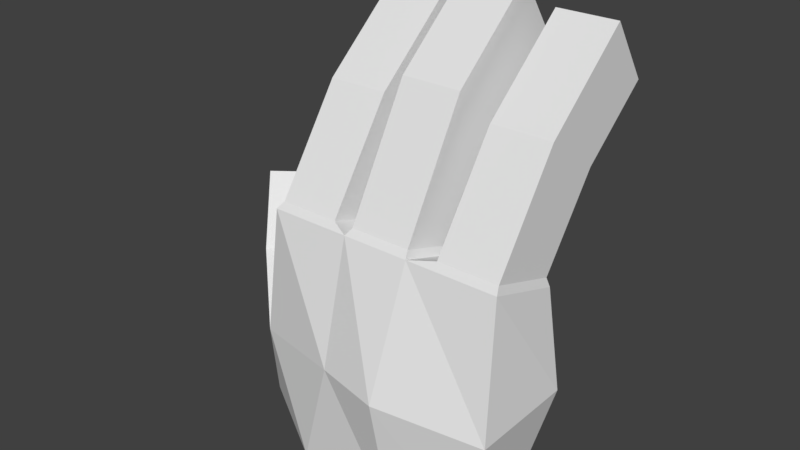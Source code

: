 # Source: Hand_Placeholder.blend  (saved by Blender 2.79.0; exported with 4.5.12 LTS)
import bpy
from mathutils import Matrix  # noqa: F401  (used for matrix-valued properties, if any)

bpy.ops.wm.read_factory_settings(use_empty=True)
scene = bpy.context.scene
scene.name = 'Scene'

# ---- collections
col_collection_1 = bpy.data.collections.new('Collection 1'); scene.collection.children.link(col_collection_1)

# ---- world
world_world = bpy.data.worlds.new('World'); scene.world = world_world
world_world.color = (0.05088, 0.05088, 0.05088)
world_world.use_sun_shadow = False
world_world.sun_shadow_jitter_overblur = 0.0
world_world.cycles.sampling_method = 'MANUAL'

# ---- meshes
me_cube_001 = bpy.data.meshes.new('Cube.001')
me_cube_001.from_pydata([(-1.375, -0.1502, -0.887), (-1.138, -0.2783, 1.202), (-0.9954, 0.6013, -0.6564), (-1.138, 0.485, 0.946), (1.283, -0.4828, -1.075), (1.236, -0.2783, 1.202), (1.198, 0.2883, -0.8475), (1.236, 0.485, 0.946), (-1.243, -0.3513, -0.05994), (-1.116, 0.3346, 0.3818), (1.391, 0.4689, 0.0), (1.391, -0.578, 0.0), (0.5237, 0.521, -0.8809), (-0.3345, 0.4466, -0.8809), (-0.3333, 0.485, 0.946), (0.3333, 0.485, 0.946), (-0.675, -0.5112, -1.141), (0.4243, -0.5765, -1.224), (0.3333, -0.2783, 1.202), (-0.3333, -0.2783, 1.202), (0.3132, -0.7254, -0.001188), (-0.3333, -0.578, 0.0), (-0.3646, 0.4598, 0.09255), (0.5249, 0.575, 0.0), (0.6029, 0.4767, 1.027), (1.203, 0.4767, 1.027), (1.203, -0.2102, 1.257), (0.6029, -0.2102, 1.257), (-0.3, 0.4767, 1.027), (0.3, 0.4767, 1.027), (0.3, -0.2102, 1.257), (-0.3, -0.2102, 1.257), (-1.105, -0.2102, 1.257), (-1.105, 0.4767, 1.027), (-0.5051, -0.2102, 1.257), (-0.5051, 0.4767, 1.027), (0.6029, 1.046, 1.819), (1.203, 1.046, 1.819), (1.203, 0.4489, 2.229), (0.6029, 0.4489, 2.229), (-0.3, 1.046, 2.022), (0.3, 1.046, 2.022), (0.3, 0.4489, 2.432), (-0.3, 0.4489, 2.432), (-1.105, 0.4489, 2.229), (-1.105, 1.046, 1.819), (-0.5051, 0.4489, 2.229), (-0.5051, 1.046, 1.819), (0.6029, 1.729, 2.387), (1.203, 1.729, 2.387), (1.203, 1.319, 2.984), (0.6029, 1.319, 2.984), (-0.3, 1.729, 2.59), (0.3, 1.729, 2.59), (0.3, 1.319, 3.187), (-0.3, 1.319, 3.187), (-1.105, 1.319, 2.984), (-1.105, 1.729, 2.387), (-0.5051, 1.319, 2.984), (-0.5051, 1.729, 2.387), (-1.614, 0.9496, 0.1075), (-2.052, 0.5017, 0.04537), (-1.424, 0.4585, 0.3823), (-1.815, 0.1832, 0.3751), (-1.838, 1.222, 0.7867), (-2.139, 1.049, 0.7895), (-1.659, 0.7577, 1.046), (-2.028, 0.4977, 1.039)], [], [(8, 1, 3, 9), (23, 15, 7, 10), (10, 7, 5, 11), (21, 19, 1, 8), (12, 6, 4, 17), (19, 14, 35, 34), (16, 21, 8, 0), (6, 10, 11, 4), (12, 23, 10, 6), (8, 9, 62, 63), (2, 9, 22, 13), (13, 22, 23, 12), (4, 11, 20, 17), (17, 20, 21, 16), (5, 7, 25, 26), (14, 19, 31, 28), (2, 13, 16, 0), (13, 12, 17, 16), (11, 5, 18, 20), (20, 18, 19, 21), (9, 3, 14, 22), (22, 14, 15, 23), (31, 30, 42, 43), (18, 5, 26, 27), (7, 15, 24, 25), (15, 18, 27, 24), (27, 26, 38, 39), (19, 18, 30, 31), (18, 15, 29, 30), (15, 14, 28, 29), (34, 35, 47, 46), (3, 1, 32, 33), (1, 19, 34, 32), (14, 3, 33, 35), (42, 41, 53, 54), (44, 46, 58, 56), (39, 38, 50, 51), (33, 32, 44, 45), (24, 27, 39, 36), (30, 29, 41, 42), (32, 34, 46, 44), (25, 24, 36, 37), (28, 31, 43, 40), (35, 33, 45, 47), (26, 25, 37, 38), (29, 28, 40, 41), (49, 48, 51, 50), (53, 52, 55, 54), (59, 57, 56, 58), (36, 39, 51, 48), (47, 45, 57, 59), (37, 36, 48, 49), (40, 43, 55, 52), (41, 40, 52, 53), (46, 47, 59, 58), (38, 37, 49, 50), (45, 44, 56, 57), (43, 42, 54, 55), (61, 63, 67, 65), (2, 0, 61, 60), (9, 2, 60, 62), (0, 8, 63, 61), (65, 67, 66, 64), (60, 61, 65, 64), (63, 62, 66, 67), (62, 60, 64, 66)])
me_cube_001.use_remesh_preserve_volume = False
me_cube_001.use_remesh_preserve_attributes = False
me_cube_001.use_mirror_vertex_groups = False
me_cube_001.update()

# ---- objects
ob_cube = bpy.data.objects.new('Cube', me_cube_001)

# ---- transforms, parenting, visibility, modifiers, constraints
ob_cube.location = (0.0, 0.0, 0.0)
ob_cube.lineart.crease_threshold = 0.0

# ---- collection membership
col_collection_1.objects.link(ob_cube)

# ---- scene / render settings (as saved in the file)
scene.frame_start = 1; scene.frame_end = 250; scene.frame_set(1)
scene.render.engine = 'BLENDER_EEVEE_NEXT'
scene.render.resolution_percentage = 50
scene.render.dither_intensity = 0.0
scene.cycles.use_denoising = False
scene.cycles.samples = 128
scene.cycles.sampling_pattern = 'TABULATED_SOBOL'
scene.cycles.use_adaptive_sampling = False
scene.cycles.use_light_tree = False
scene.cycles.blur_glossy = 0.0
scene.cycles.sample_clamp_indirect = 0.0
scene.view_settings.view_transform = 'Standard'
bpy.context.view_layer.update()

# ---- added for rendering (the .blend has no active camera and no usable light): camera, sun
cam_auto = bpy.data.cameras.new('AutoCamera')
cam_auto.lens = 50.0
cam_auto.sensor_width = 36.0
cam_auto.clip_end = 1000.0
ob_auto_camera = bpy.data.objects.new('AutoCamera', cam_auto)
scene.collection.objects.link(ob_auto_camera)
ob_auto_camera.location = (5.32561, -6.33747, 5.54118)
ob_auto_camera.rotation_euler = (1.09748, -7.21219e-08, 0.694738)
scene.camera = ob_auto_camera
light_auto_sun = bpy.data.lights.new('AutoSun', 'SUN')
light_auto_sun.energy = 3.0
light_auto_sun.angle = 0.0523599
ob_auto_sun = bpy.data.objects.new('AutoSun', light_auto_sun)
scene.collection.objects.link(ob_auto_sun)
ob_auto_sun.rotation_euler = (0.872665, 0.174533, 0.523599)
bpy.context.view_layer.update()

